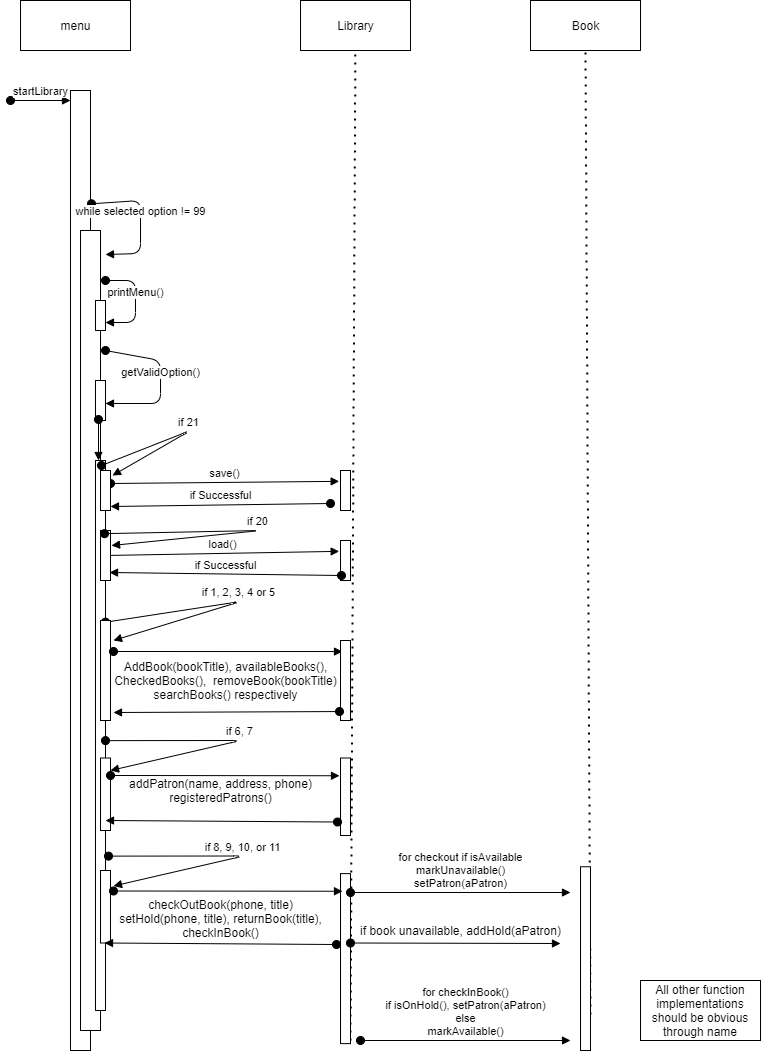

The diagram above was exported from draw.io. Its source (the exported page's mxGraphModel, read from the mxfile embedded in the PNG):
<mxGraphModel dx="2062" dy="1065" grid="1" gridSize="10" guides="1" tooltips="1" connect="1" arrows="1" fold="1" page="1" pageScale="1" pageWidth="850" pageHeight="1100" math="0" shadow="0">
  <root>
    <mxCell id="lm6ugr615JgRreKPCGsR-0" />
    <mxCell id="lm6ugr615JgRreKPCGsR-1" parent="lm6ugr615JgRreKPCGsR-0" />
    <mxCell id="WOCQzA_XQFsp6c6cU_l8-0" value="" style="html=1;points=[];perimeter=orthogonalPerimeter;" parent="lm6ugr615JgRreKPCGsR-1" vertex="1">
      <mxGeometry x="120" y="120" width="20" height="960" as="geometry" />
    </mxCell>
    <mxCell id="WOCQzA_XQFsp6c6cU_l8-2" value="while selected option != 99" style="html=1;verticalAlign=bottom;startArrow=oval;startFill=1;endArrow=block;startSize=8;entryX=1.25;entryY=0.03;entryDx=0;entryDy=0;entryPerimeter=0;exitX=1.05;exitY=0.118;exitDx=0;exitDy=0;exitPerimeter=0;" parent="lm6ugr615JgRreKPCGsR-1" source="WOCQzA_XQFsp6c6cU_l8-0" target="5DkMVVkTEfDVHJEhFVrF-0" edge="1">
      <mxGeometry width="60" relative="1" as="geometry">
        <mxPoint x="150" y="230" as="sourcePoint" />
        <mxPoint x="210" y="320" as="targetPoint" />
        <Array as="points">
          <mxPoint x="190" y="230" />
          <mxPoint x="190" y="283" />
        </Array>
      </mxGeometry>
    </mxCell>
    <mxCell id="WOCQzA_XQFsp6c6cU_l8-3" value="startLibrary" style="html=1;verticalAlign=bottom;startArrow=oval;startFill=1;endArrow=block;startSize=8;" parent="lm6ugr615JgRreKPCGsR-1" edge="1">
      <mxGeometry width="60" relative="1" as="geometry">
        <mxPoint x="60" y="130" as="sourcePoint" />
        <mxPoint x="120" y="130" as="targetPoint" />
      </mxGeometry>
    </mxCell>
    <mxCell id="5DkMVVkTEfDVHJEhFVrF-0" value="" style="html=1;points=[];perimeter=orthogonalPerimeter;" parent="lm6ugr615JgRreKPCGsR-1" vertex="1">
      <mxGeometry x="130" y="260" width="20" height="800" as="geometry" />
    </mxCell>
    <mxCell id="5DkMVVkTEfDVHJEhFVrF-1" value="menu" style="html=1;" parent="lm6ugr615JgRreKPCGsR-1" vertex="1">
      <mxGeometry x="70" y="30" width="110" height="50" as="geometry" />
    </mxCell>
    <mxCell id="5DkMVVkTEfDVHJEhFVrF-2" value="Library" style="html=1;" parent="lm6ugr615JgRreKPCGsR-1" vertex="1">
      <mxGeometry x="350" y="30" width="110" height="50" as="geometry" />
    </mxCell>
    <mxCell id="6qmlMsuH8jswmywP30gn-0" value="load()" style="html=1;verticalAlign=bottom;startArrow=oval;startFill=1;endArrow=block;startSize=8;entryX=-0.133;entryY=0.271;entryDx=0;entryDy=0;entryPerimeter=0;exitX=0.5;exitY=0.5;exitDx=0;exitDy=0;exitPerimeter=0;" parent="lm6ugr615JgRreKPCGsR-1" source="6qmlMsuH8jswmywP30gn-19" target="6qmlMsuH8jswmywP30gn-3" edge="1">
      <mxGeometry width="60" relative="1" as="geometry">
        <mxPoint x="180" y="561" as="sourcePoint" />
        <mxPoint x="380" y="560" as="targetPoint" />
      </mxGeometry>
    </mxCell>
    <mxCell id="6qmlMsuH8jswmywP30gn-2" value="" style="endArrow=none;dashed=1;html=1;dashPattern=1 3;strokeWidth=2;" parent="lm6ugr615JgRreKPCGsR-1" target="5DkMVVkTEfDVHJEhFVrF-2" edge="1">
      <mxGeometry width="50" height="50" relative="1" as="geometry">
        <mxPoint x="400" y="1070" as="sourcePoint" />
        <mxPoint x="390" y="360" as="targetPoint" />
      </mxGeometry>
    </mxCell>
    <mxCell id="6qmlMsuH8jswmywP30gn-3" value="" style="html=1;points=[];perimeter=orthogonalPerimeter;" parent="lm6ugr615JgRreKPCGsR-1" vertex="1">
      <mxGeometry x="390" y="570" width="10" height="40" as="geometry" />
    </mxCell>
    <mxCell id="6qmlMsuH8jswmywP30gn-5" value="" style="html=1;points=[];perimeter=orthogonalPerimeter;" parent="lm6ugr615JgRreKPCGsR-1" vertex="1">
      <mxGeometry x="145" y="490" width="10" height="550" as="geometry" />
    </mxCell>
    <mxCell id="6qmlMsuH8jswmywP30gn-6" value="printMenu()" style="html=1;verticalAlign=bottom;startArrow=oval;startFill=1;endArrow=block;startSize=8;" parent="lm6ugr615JgRreKPCGsR-1" edge="1">
      <mxGeometry width="60" relative="1" as="geometry">
        <mxPoint x="155" y="310" as="sourcePoint" />
        <mxPoint x="155" y="352" as="targetPoint" />
        <Array as="points">
          <mxPoint x="185" y="310" />
          <mxPoint x="185" y="352" />
        </Array>
      </mxGeometry>
    </mxCell>
    <mxCell id="6qmlMsuH8jswmywP30gn-4" value="if Successful" style="html=1;verticalAlign=bottom;startArrow=oval;startFill=1;endArrow=block;startSize=8;entryX=0.9;entryY=0.84;entryDx=0;entryDy=0;entryPerimeter=0;exitX=0.1;exitY=0.875;exitDx=0;exitDy=0;exitPerimeter=0;" parent="lm6ugr615JgRreKPCGsR-1" source="6qmlMsuH8jswmywP30gn-3" target="6qmlMsuH8jswmywP30gn-19" edge="1">
      <mxGeometry width="60" relative="1" as="geometry">
        <mxPoint x="390" y="600" as="sourcePoint" />
        <mxPoint x="180" y="583" as="targetPoint" />
      </mxGeometry>
    </mxCell>
    <mxCell id="6qmlMsuH8jswmywP30gn-7" value="" style="html=1;points=[];perimeter=orthogonalPerimeter;" parent="lm6ugr615JgRreKPCGsR-1" vertex="1">
      <mxGeometry x="145" y="330" width="10" height="30" as="geometry" />
    </mxCell>
    <mxCell id="6qmlMsuH8jswmywP30gn-8" value="" style="html=1;points=[];perimeter=orthogonalPerimeter;" parent="lm6ugr615JgRreKPCGsR-1" vertex="1">
      <mxGeometry x="145" y="410" width="10" height="40" as="geometry" />
    </mxCell>
    <mxCell id="6qmlMsuH8jswmywP30gn-12" value="getValidOption()" style="html=1;verticalAlign=bottom;startArrow=oval;startFill=1;endArrow=block;startSize=8;entryX=1;entryY=0.575;entryDx=0;entryDy=0;entryPerimeter=0;" parent="lm6ugr615JgRreKPCGsR-1" target="6qmlMsuH8jswmywP30gn-8" edge="1">
      <mxGeometry width="60" relative="1" as="geometry">
        <mxPoint x="155" y="380" as="sourcePoint" />
        <mxPoint x="310" y="440" as="targetPoint" />
        <Array as="points">
          <mxPoint x="210" y="390" />
          <mxPoint x="210" y="433" />
        </Array>
      </mxGeometry>
    </mxCell>
    <mxCell id="6qmlMsuH8jswmywP30gn-14" value="" style="html=1;verticalAlign=bottom;startArrow=oval;startFill=1;endArrow=block;startSize=8;exitX=0.3;exitY=0.975;exitDx=0;exitDy=0;exitPerimeter=0;" parent="lm6ugr615JgRreKPCGsR-1" source="6qmlMsuH8jswmywP30gn-8" target="6qmlMsuH8jswmywP30gn-5" edge="1">
      <mxGeometry width="60" relative="1" as="geometry">
        <mxPoint x="220" y="620" as="sourcePoint" />
        <mxPoint x="280" y="620" as="targetPoint" />
      </mxGeometry>
    </mxCell>
    <mxCell id="6qmlMsuH8jswmywP30gn-15" value="save()" style="html=1;verticalAlign=bottom;startArrow=oval;startFill=1;endArrow=block;startSize=8;entryX=-0.133;entryY=0.271;entryDx=0;entryDy=0;entryPerimeter=0;exitX=1;exitY=0.325;exitDx=0;exitDy=0;exitPerimeter=0;" parent="lm6ugr615JgRreKPCGsR-1" source="6qmlMsuH8jswmywP30gn-18" target="6qmlMsuH8jswmywP30gn-16" edge="1">
      <mxGeometry width="60" relative="1" as="geometry">
        <mxPoint x="180" y="511" as="sourcePoint" />
        <mxPoint x="380" y="510" as="targetPoint" />
      </mxGeometry>
    </mxCell>
    <mxCell id="6qmlMsuH8jswmywP30gn-16" value="" style="html=1;points=[];perimeter=orthogonalPerimeter;" parent="lm6ugr615JgRreKPCGsR-1" vertex="1">
      <mxGeometry x="390" y="500" width="10" height="40" as="geometry" />
    </mxCell>
    <mxCell id="6qmlMsuH8jswmywP30gn-17" value="if Successful" style="html=1;verticalAlign=bottom;startArrow=oval;startFill=1;endArrow=block;startSize=8;entryX=1;entryY=0.9;entryDx=0;entryDy=0;entryPerimeter=0;" parent="lm6ugr615JgRreKPCGsR-1" target="6qmlMsuH8jswmywP30gn-18" edge="1">
      <mxGeometry width="60" relative="1" as="geometry">
        <mxPoint x="380" y="533" as="sourcePoint" />
        <mxPoint x="180" y="533" as="targetPoint" />
      </mxGeometry>
    </mxCell>
    <mxCell id="6qmlMsuH8jswmywP30gn-18" value="" style="html=1;points=[];perimeter=orthogonalPerimeter;" parent="lm6ugr615JgRreKPCGsR-1" vertex="1">
      <mxGeometry x="150" y="500" width="10" height="40" as="geometry" />
    </mxCell>
    <mxCell id="6qmlMsuH8jswmywP30gn-19" value="" style="html=1;points=[];perimeter=orthogonalPerimeter;" parent="lm6ugr615JgRreKPCGsR-1" vertex="1">
      <mxGeometry x="150" y="560" width="10" height="50" as="geometry" />
    </mxCell>
    <mxCell id="6qmlMsuH8jswmywP30gn-20" value="if 21" style="html=1;verticalAlign=bottom;startArrow=oval;startFill=1;endArrow=block;startSize=8;exitX=0.1;exitY=-0.125;exitDx=0;exitDy=0;exitPerimeter=0;entryX=1.2;entryY=0.125;entryDx=0;entryDy=0;entryPerimeter=0;" parent="lm6ugr615JgRreKPCGsR-1" source="6qmlMsuH8jswmywP30gn-18" target="6qmlMsuH8jswmywP30gn-18" edge="1">
      <mxGeometry width="60" relative="1" as="geometry">
        <mxPoint x="260" y="440" as="sourcePoint" />
        <mxPoint x="320" y="440" as="targetPoint" />
        <Array as="points">
          <mxPoint x="240" y="460" />
        </Array>
      </mxGeometry>
    </mxCell>
    <mxCell id="6qmlMsuH8jswmywP30gn-21" value="if 20" style="html=1;verticalAlign=bottom;startArrow=oval;startFill=1;endArrow=block;startSize=8;exitX=0.9;exitY=0.133;exitDx=0;exitDy=0;exitPerimeter=0;entryX=1.1;entryY=0.3;entryDx=0;entryDy=0;entryPerimeter=0;" parent="lm6ugr615JgRreKPCGsR-1" source="6qmlMsuH8jswmywP30gn-5" target="6qmlMsuH8jswmywP30gn-19" edge="1">
      <mxGeometry width="60" relative="1" as="geometry">
        <mxPoint x="170" y="555" as="sourcePoint" />
        <mxPoint x="330" y="545" as="targetPoint" />
        <Array as="points">
          <mxPoint x="310" y="560" />
        </Array>
      </mxGeometry>
    </mxCell>
    <mxCell id="6qmlMsuH8jswmywP30gn-23" value="if 1, 2, 3, 4 or 5" style="html=1;verticalAlign=bottom;startArrow=oval;startFill=1;endArrow=block;startSize=8;exitX=1;exitY=0.294;exitDx=0;exitDy=0;exitPerimeter=0;" parent="lm6ugr615JgRreKPCGsR-1" source="6qmlMsuH8jswmywP30gn-5" edge="1">
      <mxGeometry width="60" relative="1" as="geometry">
        <mxPoint x="170" y="630" as="sourcePoint" />
        <mxPoint x="163" y="670" as="targetPoint" />
        <Array as="points">
          <mxPoint x="290" y="631" />
        </Array>
      </mxGeometry>
    </mxCell>
    <mxCell id="6qmlMsuH8jswmywP30gn-24" value="" style="html=1;points=[];perimeter=orthogonalPerimeter;" parent="lm6ugr615JgRreKPCGsR-1" vertex="1">
      <mxGeometry x="150" y="650" width="10" height="100" as="geometry" />
    </mxCell>
    <mxCell id="6qmlMsuH8jswmywP30gn-25" value="" style="html=1;verticalAlign=bottom;startArrow=oval;startFill=1;endArrow=block;startSize=8;entryX=0.2;entryY=0.138;entryDx=0;entryDy=0;entryPerimeter=0;" parent="lm6ugr615JgRreKPCGsR-1" target="6qmlMsuH8jswmywP30gn-27" edge="1">
      <mxGeometry width="60" relative="1" as="geometry">
        <mxPoint x="163" y="681" as="sourcePoint" />
        <mxPoint x="380" y="683" as="targetPoint" />
      </mxGeometry>
    </mxCell>
    <mxCell id="6qmlMsuH8jswmywP30gn-27" value="" style="html=1;points=[];perimeter=orthogonalPerimeter;" parent="lm6ugr615JgRreKPCGsR-1" vertex="1">
      <mxGeometry x="390" y="670" width="10" height="80" as="geometry" />
    </mxCell>
    <mxCell id="s7OEx9Z9nPYk9P6q0K_a-0" value="AddBook(bookTitle), availableBooks(),&lt;br&gt;CheckedBooks(),&amp;nbsp; removeBook(bookTitle)&lt;br&gt;searchBooks() respectively" style="text;html=1;align=center;verticalAlign=middle;resizable=0;points=[];autosize=1;strokeColor=none;" parent="lm6ugr615JgRreKPCGsR-1" vertex="1">
      <mxGeometry x="155" y="685" width="240" height="50" as="geometry" />
    </mxCell>
    <mxCell id="6qmlMsuH8jswmywP30gn-26" value="" style="html=1;verticalAlign=bottom;startArrow=oval;startFill=1;endArrow=block;startSize=8;exitX=-0.1;exitY=0.888;exitDx=0;exitDy=0;exitPerimeter=0;entryX=1.3;entryY=0.92;entryDx=0;entryDy=0;entryPerimeter=0;" parent="lm6ugr615JgRreKPCGsR-1" source="6qmlMsuH8jswmywP30gn-27" target="6qmlMsuH8jswmywP30gn-24" edge="1">
      <mxGeometry x="-0.1353" y="-14" width="60" relative="1" as="geometry">
        <mxPoint x="370" y="748" as="sourcePoint" />
        <mxPoint x="170" y="741" as="targetPoint" />
        <mxPoint as="offset" />
      </mxGeometry>
    </mxCell>
    <mxCell id="ztdWpg7O-67QRV81weTo-0" value="" style="html=1;points=[];perimeter=orthogonalPerimeter;" parent="lm6ugr615JgRreKPCGsR-1" vertex="1">
      <mxGeometry x="150" y="787.5" width="10" height="72.5" as="geometry" />
    </mxCell>
    <mxCell id="ztdWpg7O-67QRV81weTo-1" value="if 6, 7" style="html=1;verticalAlign=bottom;startArrow=oval;startFill=1;endArrow=block;startSize=8;exitX=1;exitY=0.294;exitDx=0;exitDy=0;exitPerimeter=0;" parent="lm6ugr615JgRreKPCGsR-1" edge="1">
      <mxGeometry width="60" relative="1" as="geometry">
        <mxPoint x="155" y="770.1199999999999" as="sourcePoint" />
        <mxPoint x="160" y="800" as="targetPoint" />
        <Array as="points">
          <mxPoint x="290" y="770" />
        </Array>
      </mxGeometry>
    </mxCell>
    <mxCell id="ztdWpg7O-67QRV81weTo-3" value="" style="html=1;points=[];perimeter=orthogonalPerimeter;" parent="lm6ugr615JgRreKPCGsR-1" vertex="1">
      <mxGeometry x="390" y="787.5" width="10" height="77.5" as="geometry" />
    </mxCell>
    <mxCell id="ztdWpg7O-67QRV81weTo-5" value="" style="html=1;verticalAlign=bottom;startArrow=oval;startFill=1;endArrow=block;startSize=8;" parent="lm6ugr615JgRreKPCGsR-1" edge="1">
      <mxGeometry width="60" relative="1" as="geometry">
        <mxPoint x="160" y="805" as="sourcePoint" />
        <mxPoint x="389" y="805.25" as="targetPoint" />
      </mxGeometry>
    </mxCell>
    <mxCell id="uyOQ_dSsZcu1JrIEL-vW-1" value="addPatron(name, address, phone)&lt;br&gt;registeredPatrons()" style="text;html=1;align=center;verticalAlign=middle;resizable=0;points=[];autosize=1;strokeColor=none;" parent="lm6ugr615JgRreKPCGsR-1" vertex="1">
      <mxGeometry x="170" y="805" width="200" height="30" as="geometry" />
    </mxCell>
    <mxCell id="ztdWpg7O-67QRV81weTo-6" value="" style="html=1;verticalAlign=bottom;startArrow=oval;startFill=1;endArrow=block;startSize=8;exitX=-0.3;exitY=0.677;exitDx=0;exitDy=0;exitPerimeter=0;entryX=1.3;entryY=0.92;entryDx=0;entryDy=0;entryPerimeter=0;" parent="lm6ugr615JgRreKPCGsR-1" edge="1">
      <mxGeometry x="-0.1353" y="-14" width="60" relative="1" as="geometry">
        <mxPoint x="387" y="851.5074999999999" as="sourcePoint" />
        <mxPoint x="155" y="850" as="targetPoint" />
        <mxPoint as="offset" />
        <Array as="points" />
      </mxGeometry>
    </mxCell>
    <mxCell id="ztdWpg7O-67QRV81weTo-7" value="" style="html=1;points=[];perimeter=orthogonalPerimeter;" parent="lm6ugr615JgRreKPCGsR-1" vertex="1">
      <mxGeometry x="150" y="900" width="10" height="72.5" as="geometry" />
    </mxCell>
    <mxCell id="ztdWpg7O-67QRV81weTo-8" value="" style="html=1;points=[];perimeter=orthogonalPerimeter;" parent="lm6ugr615JgRreKPCGsR-1" vertex="1">
      <mxGeometry x="390" y="903.13" width="10" height="170" as="geometry" />
    </mxCell>
    <mxCell id="5SUudOG7MhIpP3Drs2do-0" value="checkOutBook(phone, title)&lt;br&gt;setHold(phone, title), returnBook(title),&lt;br&gt;checkInBook()" style="text;html=1;align=center;verticalAlign=middle;resizable=0;points=[];autosize=1;strokeColor=none;" parent="lm6ugr615JgRreKPCGsR-1" vertex="1">
      <mxGeometry x="160" y="922.5" width="220" height="50" as="geometry" />
    </mxCell>
    <mxCell id="ztdWpg7O-67QRV81weTo-9" value="if 8, 9, 10, or 11" style="html=1;verticalAlign=bottom;startArrow=oval;startFill=1;endArrow=block;startSize=8;exitX=1;exitY=0.294;exitDx=0;exitDy=0;exitPerimeter=0;" parent="lm6ugr615JgRreKPCGsR-1" edge="1">
      <mxGeometry width="60" relative="1" as="geometry">
        <mxPoint x="158" y="885.6199999999999" as="sourcePoint" />
        <mxPoint x="163" y="915.5" as="targetPoint" />
        <Array as="points">
          <mxPoint x="293" y="885.5" />
        </Array>
      </mxGeometry>
    </mxCell>
    <mxCell id="ztdWpg7O-67QRV81weTo-10" value="" style="html=1;verticalAlign=bottom;startArrow=oval;startFill=1;endArrow=block;startSize=8;" parent="lm6ugr615JgRreKPCGsR-1" edge="1">
      <mxGeometry width="60" relative="1" as="geometry">
        <mxPoint x="163" y="920.5" as="sourcePoint" />
        <mxPoint x="392" y="920.75" as="targetPoint" />
      </mxGeometry>
    </mxCell>
    <mxCell id="ztdWpg7O-67QRV81weTo-11" value="" style="html=1;verticalAlign=bottom;startArrow=oval;startFill=1;endArrow=block;startSize=8;exitX=-0.3;exitY=0.677;exitDx=0;exitDy=0;exitPerimeter=0;entryX=1.3;entryY=0.92;entryDx=0;entryDy=0;entryPerimeter=0;" parent="lm6ugr615JgRreKPCGsR-1" edge="1">
      <mxGeometry x="-0.1353" y="-14" width="60" relative="1" as="geometry">
        <mxPoint x="386" y="974.0074999999999" as="sourcePoint" />
        <mxPoint x="154" y="972.5" as="targetPoint" />
        <mxPoint as="offset" />
        <Array as="points" />
      </mxGeometry>
    </mxCell>
    <mxCell id="dWd-_0nIBZUYpfja1z0j-0" value="Book" style="html=1;" parent="lm6ugr615JgRreKPCGsR-1" vertex="1">
      <mxGeometry x="580" y="30" width="110" height="50" as="geometry" />
    </mxCell>
    <mxCell id="dWd-_0nIBZUYpfja1z0j-1" value="" style="endArrow=none;dashed=1;html=1;dashPattern=1 3;strokeWidth=2;entryX=0.5;entryY=1;entryDx=0;entryDy=0;" parent="lm6ugr615JgRreKPCGsR-1" target="dWd-_0nIBZUYpfja1z0j-0" edge="1">
      <mxGeometry width="50" height="50" relative="1" as="geometry">
        <mxPoint x="640" y="1044" as="sourcePoint" />
        <mxPoint x="560" y="350" as="targetPoint" />
      </mxGeometry>
    </mxCell>
    <mxCell id="dWd-_0nIBZUYpfja1z0j-2" value="" style="html=1;points=[];perimeter=orthogonalPerimeter;" parent="lm6ugr615JgRreKPCGsR-1" vertex="1">
      <mxGeometry x="630" y="896.25" width="10" height="183.75" as="geometry" />
    </mxCell>
    <mxCell id="dWd-_0nIBZUYpfja1z0j-3" value="for checkout if isAvailable&lt;br&gt;markUnavailable()&lt;br&gt;setPatron(aPatron)" style="html=1;verticalAlign=bottom;startArrow=oval;startFill=1;endArrow=block;startSize=8;" parent="lm6ugr615JgRreKPCGsR-1" edge="1">
      <mxGeometry width="60" relative="1" as="geometry">
        <mxPoint x="400" y="922" as="sourcePoint" />
        <mxPoint x="620" y="922" as="targetPoint" />
      </mxGeometry>
    </mxCell>
    <mxCell id="e4RfXpJ0-6T4wWbDNK7n-0" value="" style="html=1;verticalAlign=bottom;startArrow=oval;startFill=1;endArrow=block;startSize=8;" parent="lm6ugr615JgRreKPCGsR-1" edge="1">
      <mxGeometry x="-0.0481" y="23" width="60" relative="1" as="geometry">
        <mxPoint x="400" y="972.5" as="sourcePoint" />
        <mxPoint x="610" y="973" as="targetPoint" />
        <mxPoint as="offset" />
      </mxGeometry>
    </mxCell>
    <mxCell id="X-JapvXN3tlTNchhg4ct-0" value="if book unavailable, addHold(aPatron)" style="text;html=1;align=center;verticalAlign=middle;resizable=0;points=[];autosize=1;strokeColor=none;" parent="lm6ugr615JgRreKPCGsR-1" vertex="1">
      <mxGeometry x="400" y="950" width="220" height="20" as="geometry" />
    </mxCell>
    <mxCell id="Yk-45Kfm1XFttYHCrMcC-0" value="for checkInBook()&lt;br&gt;if isOnHold(), setPatron(aPatron)&lt;br&gt;else&lt;br&gt;markAvailable()" style="html=1;verticalAlign=bottom;startArrow=oval;startFill=1;endArrow=block;startSize=8;" parent="lm6ugr615JgRreKPCGsR-1" edge="1">
      <mxGeometry width="60" relative="1" as="geometry">
        <mxPoint x="410" y="1070" as="sourcePoint" />
        <mxPoint x="620" y="1070" as="targetPoint" />
      </mxGeometry>
    </mxCell>
    <mxCell id="4-qAPng6GfKgbzr6oZ6G-0" value="All other function implementations should be obvious through name" style="rounded=0;whiteSpace=wrap;html=1;" parent="lm6ugr615JgRreKPCGsR-1" vertex="1">
      <mxGeometry x="690" y="1010" width="120" height="60" as="geometry" />
    </mxCell>
  </root>
</mxGraphModel>